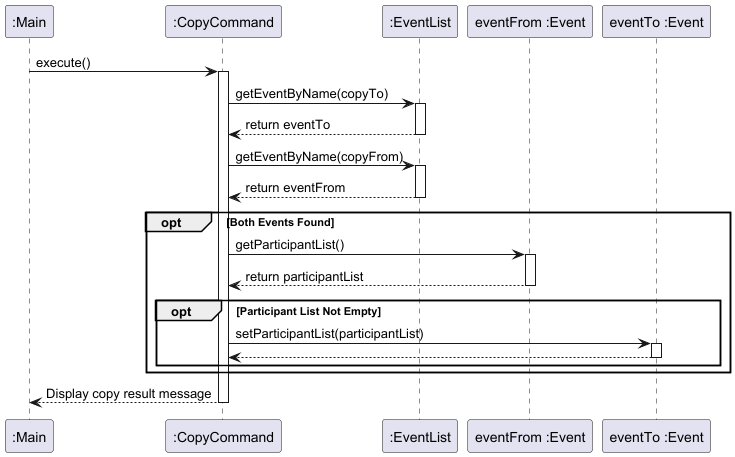

The diagram above was rendered by PlantUML. Its source (embedded in the PNG):
@startuml
participant ":Main" as Main
participant ":CopyCommand" as CC
participant ":EventList" as EL
participant "eventFrom :Event" as SourceEvent
participant "eventTo :Event" as DestEvent

Main -> CC: execute()
activate CC

CC -> EL: getEventByName(copyTo)
activate EL
EL --> CC: return eventTo
deactivate EL

CC -> EL: getEventByName(copyFrom)
activate EL
EL --> CC: return eventFrom
deactivate EL

opt Both Events Found
    CC -> SourceEvent: getParticipantList()
    activate SourceEvent
    SourceEvent --> CC: return participantList
    deactivate SourceEvent

    opt Participant List Not Empty
        CC -> DestEvent: setParticipantList(participantList)
        activate DestEvent
        DestEvent --> CC
        deactivate DestEvent
    end opt

end opt

CC --> Main: Display copy result message
deactivate CC

@enduml